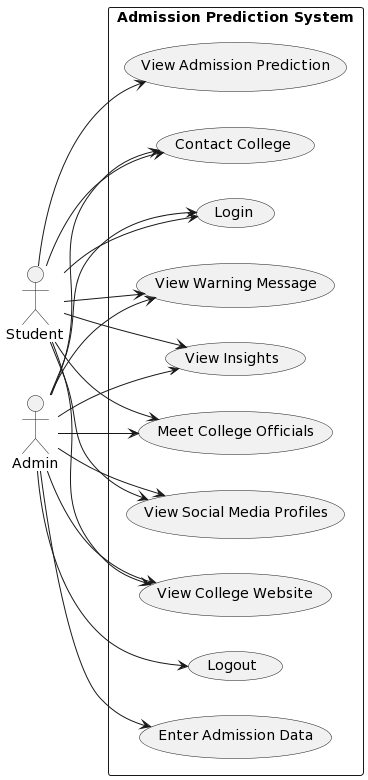

The diagram above was rendered by PlantUML. Its source (embedded in the PNG):
@startuml
left to right direction
actor Student
actor Admin

rectangle "Admission Prediction System" {
    Student --> (Login)
    Student --> (View Admission Prediction)
    Student --> (View Insights)
    Student --> (Meet College Officials)
    Student --> (View Social Media Profiles)
    Student --> (View College Website)
    Student --> (Contact College)
    Student --> (View Warning Message)
    Admin --> (Login)
    Admin --> (Logout)
    Admin --> (Enter Admission Data)
    Admin --> (View Insights)
    Admin --> (Meet College Officials)
    Admin --> (View Social Media Profiles)
    Admin --> (View College Website)
    Admin --> (Contact College)
    Admin --> (View Warning Message)
}
@enduml